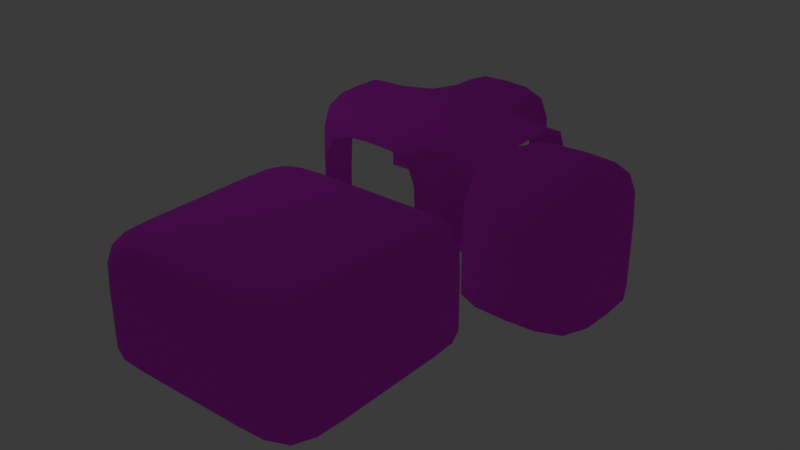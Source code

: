 # Source: ground.blend  (saved by Blender 4.2.66; exported with 4.5.12 LTS)
import bpy
from mathutils import Matrix  # noqa: F401  (used for matrix-valued properties, if any)

bpy.ops.wm.read_factory_settings(use_empty=True)
scene = bpy.context.scene
scene.name = 'Scene'

# ---- collections
col_collection = bpy.data.collections.new('Collection'); scene.collection.children.link(col_collection)

# ---- images (referenced by path relative to the original .blend; pixels are not part of the script)
import os
ASSET_DIR = os.environ.get("B2B_ASSET_DIR", "")  # directory of the original .blend (textures are referenced by path, not embedded)
HERE = os.path.dirname(os.path.abspath(__file__))  # packed textures are extracted next to this script under _unpacked/

def load_image(name, relpath, width, height, colorspace="sRGB"):
    """Load a texture the original file referenced (path relative to the .blend, or extracted next to this script)."""
    p = next((c for c in (os.path.join(HERE, relpath), os.path.join(ASSET_DIR, relpath)) if relpath and os.path.exists(c)), "")
    if p:
        img = bpy.data.images.load(p, check_existing=True)
        img.name = name
    else:  # same state as the original file: an image datablock whose file is absent (Cycles renders it pink)
        img = bpy.data.images.new(name, width, height)
        img.source = "FILE"
        img.filepath = "//" + (relpath or name)
    img.colorspace_settings.name = colorspace
    return img
img_ground_base_color = load_image('Ground Base Color', 'Ground Base Color.png', 1024, 1024, 'sRGB')

# ---- materials (node trees are filled in below, after node groups)
mat_ground = bpy.data.materials.new('Ground')

# ---- material node trees
mat_ground.use_nodes = True; mat_ground.node_tree.nodes.clear()
_N = mat_ground.node_tree.nodes; _L = mat_ground.node_tree.links
n0 = _N.new('ShaderNodeBsdfPrincipled'); n0.name = 'Principled BSDF'; n0.location = (10, 300)
n0.inputs[1].default_value = 1.0
n0.inputs[2].default_value = 1.0
n1 = _N.new('ShaderNodeOutputMaterial'); n1.name = 'Material Output'; n1.location = (300, 300)
n2 = _N.new('ShaderNodeTexImage'); n2.name = 'Image Texture'; n2.location = (-280, 275)
n2.image = img_ground_base_color
_L.new(n0.outputs[0], n1.inputs[0])
_L.new(n2.outputs[0], n0.inputs[0])
n1.is_active_output = True

# ---- world
world_world = bpy.data.worlds.new('World'); scene.world = world_world
world_world.use_nodes = True; world_world.node_tree.nodes.clear()
_N = world_world.node_tree.nodes; _L = world_world.node_tree.links
n0 = _N.new('ShaderNodeOutputWorld'); n0.name = 'World Output'; n0.location = (300, 300)
n1 = _N.new('ShaderNodeBackground'); n1.name = 'Background'; n1.location = (10, 300)
n1.inputs[0].default_value = (0.05088, 0.05088, 0.05088, 1.0)
_L.new(n1.outputs[0], n0.inputs[0])
n0.is_active_output = True
world_world.color = (0.05088, 0.05088, 0.05088)
world_world.sun_shadow_jitter_overblur = 0.0

# ---- lights
light_point = bpy.data.lights.new('Point', 'POINT')

# ---- meshes
me_ground_center = bpy.data.meshes.new('Ground_Center')
me_ground_center.from_pydata([(0.5, 0.5, 0.0), (0.5, 2.444e-07, 0.0), (0.5, -0.5, 0.0), (-2.453e-07, 0.5, 0.0), (-1.863e-09, -9.104e-16, 0.0), (2.425e-07, -0.5, 0.0), (-0.5, 0.5, 0.0), (-0.5, -2.444e-07, 0.0), (-0.5, -0.5, 0.0), (0.5, 0.25, 5.96e-08), (0.5, -0.25, 5.96e-08), (-1.215e-07, 0.25, 5.96e-08), (1.229e-07, -0.25, 5.96e-08), (-0.5, 0.25, 5.96e-08), (-0.5, -0.25, 5.96e-08), (-0.25, -0.5, 5.96e-08), (-0.25, -1.222e-07, 5.96e-08), (-0.25, 0.5, 0.0), (0.25, -0.5, 5.96e-08), (0.25, 1.222e-07, 5.96e-08), (0.25, 0.5, 0.0), (-0.25, -0.25, 5.96e-08), (-0.25, 0.25, 5.96e-08), (0.25, -0.25, 5.96e-08), (0.25, 0.25, 5.96e-08)], [], [(5, 12, 21, 15), (12, 4, 16, 21), (21, 16, 7, 14), (15, 21, 14, 8), (4, 11, 22, 16), (11, 3, 17, 22), (22, 17, 6, 13), (16, 22, 13, 7), (2, 10, 23, 18), (10, 1, 19, 23), (23, 19, 4, 12), (18, 23, 12, 5), (1, 9, 24, 19), (9, 0, 20, 24), (24, 20, 3, 11), (19, 24, 11, 4)])
me_ground_center.polygons.foreach_set('use_smooth', [True] * 16)
_uv = me_ground_center.uv_layers.new(name='UVMap')
_uv.uv.foreach_set('vector', [0.6116, 0.01959, 0.6116, 0.05344, 0.5777, 0.05344, 0.5777, 0.01959, 0.6116, 0.05344, 0.6116, 0.0873, 0.5777, 0.0873, 0.5777, 0.05344, 0.5777, 0.05344, 0.5777, 0.0873, 0.5438, 0.0873, 0.5438, 0.05344, 0.5777, 0.01959, 0.5777, 0.05344, 0.5438, 0.05344, 0.5438, 0.01959, 0.6116, 0.0873, 0.6116, 0.1212, 0.5777, 0.1212, 0.5777, 0.0873, 0.6116, 0.1212, 0.6116, 0.155, 0.5777, 0.155, 0.5777, 0.1212, 0.5777, 0.1212, 0.5777, 0.155, 0.5438, 0.155, 0.5438, 0.1212, 0.5777, 0.0873, 0.5777, 0.1212, 0.5438, 0.1212, 0.5438, 0.0873, 0.6793, 0.01959, 0.6793, 0.05344, 0.6454, 0.05344, 0.6454, 0.01959, 0.6793, 0.05344, 0.6793, 0.0873, 0.6454, 0.0873, 0.6454, 0.05344, 0.6454, 0.05344, 0.6454, 0.0873, 0.6116, 0.0873, 0.6116, 0.05344, 0.6454, 0.01959, 0.6454, 0.05344, 0.6116, 0.05344, 0.6116, 0.01959, 0.6793, 0.0873, 0.6793, 0.1212, 0.6454, 0.1212, 0.6454, 0.0873, 0.6793, 0.1212, 0.6793, 0.155, 0.6454, 0.155, 0.6454, 0.1212, 0.6454, 0.1212, 0.6454, 0.155, 0.6116, 0.155, 0.6116, 0.1212, 0.6454, 0.0873, 0.6454, 0.1212, 0.6116, 0.1212, 0.6116, 0.0873])
me_ground_center.materials.append(mat_ground)
me_ground_center.use_mirror_vertex_groups = False
me_ground_center.update()
me_ground_left = bpy.data.meshes.new('Ground_Left')
me_ground_left.from_pydata([(-0.08333, 0.5, -0.08333), (-0.08333, -4.073e-08, -0.08333), (-0.08333, -0.5, -0.08333), (-0.5, 0.5, 0.0), (-0.5, -2.444e-07, 0.0), (-0.5, -0.5, 0.0), (-2.444e-07, 0.5, -0.5), (-1.252e-07, 0.5, -1.0), (4.552e-16, -9.313e-10, -0.5), (1.192e-07, 5.826e-14, -1.0), (2.444e-07, -0.5, -0.5), (3.636e-07, -0.5, -1.0), (-0.08333, 0.25, -0.08333), (-0.08333, -0.25, -0.08333), (-0.5, 0.25, 5.96e-08), (-0.5, -0.25, 5.96e-08), (-0.2604, -0.5, -0.01042), (-0.2604, -1.273e-07, -0.01042), (-0.2604, 0.5, -0.01042), (-0.01042, 0.5, -0.2604), (-2.444e-07, 0.5, -0.75), (-0.01042, -5.557e-09, -0.2604), (4.552e-16, -9.313e-10, -0.75), (-0.01042, -0.5, -0.2604), (2.444e-07, -0.5, -0.75), (2.414e-07, -0.25, -1.0), (1.222e-07, -0.25, -0.5), (-2.981e-09, 0.25, -1.0), (-1.222e-07, 0.25, -0.5), (-0.2604, -0.25, -0.01042), (-0.2604, 0.25, -0.01042), (-0.01042, 0.25, -0.2604), (-0.01042, -0.25, -0.2604), (1.222e-07, -0.25, -0.75), (-1.222e-07, 0.25, -0.75)], [], [(2, 13, 29, 16), (13, 1, 17, 29), (29, 17, 4, 15), (16, 29, 15, 5), (1, 12, 30, 17), (12, 0, 18, 30), (30, 18, 3, 14), (17, 30, 14, 4), (6, 19, 31, 28), (19, 0, 12, 31), (31, 12, 1, 21), (28, 31, 21, 8), (8, 21, 32, 26), (21, 1, 13, 32), (32, 13, 2, 23), (26, 32, 23, 10), (9, 22, 33, 25), (22, 8, 26, 33), (33, 26, 10, 24), (25, 33, 24, 11), (7, 20, 34, 27), (20, 6, 28, 34), (34, 28, 8, 22), (27, 34, 22, 9)])
me_ground_left.polygons.foreach_set('use_smooth', [True] * 24)
_uv = me_ground_left.uv_layers.new(name='UVMap')
_uv.uv.foreach_set('vector', [0.3688, 0.8564, 0.3688, 0.8225, 0.3943, 0.8225, 0.3943, 0.8564, 0.3688, 0.8225, 0.3688, 0.7887, 0.3943, 0.7887, 0.3943, 0.8225, 0.3943, 0.8225, 0.3943, 0.7887, 0.4263, 0.7887, 0.4263, 0.8225, 0.3943, 0.8564, 0.3943, 0.8225, 0.4263, 0.8225, 0.4263, 0.8564, 0.3688, 0.7887, 0.3688, 0.7548, 0.3943, 0.7548, 0.3943, 0.7887, 0.3688, 0.7548, 0.3688, 0.721, 0.3943, 0.721, 0.3943, 0.7548, 0.3943, 0.7548, 0.3943, 0.721, 0.4263, 0.721, 0.4263, 0.7548, 0.3943, 0.7887, 0.3943, 0.7548, 0.4263, 0.7548, 0.4263, 0.7887, 0.252, 0.5325, 0.2196, 0.5325, 0.2196, 0.4986, 0.252, 0.4986, 0.2196, 0.5325, 0.1947, 0.5325, 0.1947, 0.4986, 0.2196, 0.4986, 0.2196, 0.4986, 0.1947, 0.4986, 0.1947, 0.4648, 0.2196, 0.4648, 0.252, 0.4986, 0.2196, 0.4986, 0.2196, 0.4648, 0.252, 0.4648, 0.252, 0.4648, 0.2196, 0.4648, 0.2196, 0.4309, 0.252, 0.4309, 0.2196, 0.4648, 0.1947, 0.4648, 0.1947, 0.4309, 0.2196, 0.4309, 0.2196, 0.4309, 0.1947, 0.4309, 0.1947, 0.3971, 0.2196, 0.3971, 0.252, 0.4309, 0.2196, 0.4309, 0.2196, 0.3971, 0.252, 0.3971, 0.3193, 0.4648, 0.2856, 0.4648, 0.2856, 0.4309, 0.3193, 0.4309, 0.2856, 0.4648, 0.252, 0.4648, 0.252, 0.4309, 0.2856, 0.4309, 0.2856, 0.4309, 0.252, 0.4309, 0.252, 0.3971, 0.2856, 0.3971, 0.3193, 0.4309, 0.2856, 0.4309, 0.2856, 0.3971, 0.3193, 0.3971, 0.3193, 0.5325, 0.2856, 0.5325, 0.2856, 0.4986, 0.3193, 0.4986, 0.2856, 0.5325, 0.252, 0.5325, 0.252, 0.4986, 0.2856, 0.4986, 0.2856, 0.4986, 0.252, 0.4986, 0.252, 0.4648, 0.2856, 0.4648, 0.3193, 0.4986, 0.2856, 0.4986, 0.2856, 0.4648, 0.3193, 0.4648])
me_ground_left.materials.append(mat_ground)
me_ground_left.use_mirror_vertex_groups = False
me_ground_left.update()
me_ground_br = bpy.data.meshes.new('Ground_BR')
me_ground_br.from_pydata([(-0.125, 0.125, 0.375), (-0.5, 0.08333, 0.4167), (-0.08333, 0.5, 0.4167), (-0.5, 0.5, 0.5), (-0.08333, 0.08333, 0.0), (-0.08333, 0.08333, -0.5), (-0.5, -2.444e-07, 0.0), (-0.5, -3.636e-07, -0.5), (-2.444e-07, 0.5, 0.0), (-1.252e-07, 0.5, -0.5), (-0.09047, 0.2658, 0.4095), (-0.2658, 0.09047, 0.4095), (-0.5, 0.2604, 0.4896), (-0.2604, 0.5, 0.4896), (-0.09047, 0.09047, 0.2342), (-0.08333, 0.08333, -0.25), (-0.5, 0.01042, 0.2396), (-0.5, -2.444e-07, -0.25), (-0.01042, 0.5, 0.2396), (-2.444e-07, 0.5, -0.25), (-0.2604, 0.01042, -0.5), (-0.2604, 0.01042, 0.0), (-0.01042, 0.2604, -0.5), (-0.01042, 0.2604, 0.0), (-0.02045, 0.2618, 0.2382), (-0.2618, 0.02045, 0.2382), (-0.2618, 0.2618, 0.4796), (-0.2604, 0.01042, -0.25), (-0.01042, 0.2604, -0.25)], [], [(8, 18, 24, 23), (18, 2, 10, 24), (24, 10, 0, 14), (23, 24, 14, 4), (4, 14, 25, 21), (14, 0, 11, 25), (25, 11, 1, 16), (21, 25, 16, 6), (0, 10, 26, 11), (10, 2, 13, 26), (26, 13, 3, 12), (11, 26, 12, 1), (5, 15, 27, 20), (15, 4, 21, 27), (27, 21, 6, 17), (20, 27, 17, 7), (9, 19, 28, 22), (19, 8, 23, 28), (28, 23, 4, 15), (22, 28, 15, 5)])
me_ground_br.polygons.foreach_set('use_smooth', [True] * 20)
_uv = me_ground_br.uv_layers.new(name='UVMap')
_uv.uv.foreach_set('vector', [0.9121, 0.5903, 0.9124, 0.5579, 0.9443, 0.5587, 0.9442, 0.5909, 0.9124, 0.5579, 0.9145, 0.5331, 0.9457, 0.5346, 0.9443, 0.5587, 0.9443, 0.5587, 0.9457, 0.5346, 0.9654, 0.5392, 0.9689, 0.5588, 0.9442, 0.5909, 0.9443, 0.5587, 0.9689, 0.5588, 0.9697, 0.5904, 0.01959, 0.797, 0.02033, 0.7653, 0.04501, 0.7652, 0.04512, 0.7975, 0.02033, 0.7653, 0.0239, 0.7458, 0.04353, 0.7412, 0.04501, 0.7652, 0.04501, 0.7652, 0.04353, 0.7412, 0.07472, 0.7396, 0.07682, 0.7645, 0.04512, 0.7975, 0.04501, 0.7652, 0.07682, 0.7645, 0.07712, 0.7969, 0.5486, 0.9371, 0.5449, 0.9173, 0.5695, 0.9167, 0.5683, 0.9414, 0.5449, 0.9173, 0.5438, 0.8861, 0.5693, 0.8849, 0.5695, 0.9167, 0.5695, 0.9167, 0.5693, 0.8849, 0.6014, 0.8857, 0.6014, 0.9177, 0.5683, 0.9414, 0.5695, 0.9167, 0.6014, 0.9177, 0.5995, 0.9432, 0.01959, 0.8644, 0.01959, 0.8307, 0.04512, 0.8311, 0.04512, 0.8648, 0.01959, 0.8307, 0.01959, 0.797, 0.04512, 0.7975, 0.04512, 0.8311, 0.04512, 0.8311, 0.04512, 0.7975, 0.07712, 0.7969, 0.07712, 0.8306, 0.04512, 0.8648, 0.04512, 0.8311, 0.07712, 0.8306, 0.07712, 0.8643, 0.9121, 0.6577, 0.9121, 0.624, 0.9442, 0.6246, 0.9442, 0.6582, 0.9121, 0.624, 0.9121, 0.5903, 0.9442, 0.5909, 0.9442, 0.6246, 0.9442, 0.6246, 0.9442, 0.5909, 0.9697, 0.5904, 0.9697, 0.6241, 0.9442, 0.6582, 0.9442, 0.6246, 0.9697, 0.6241, 0.9697, 0.6578])
me_ground_br.materials.append(mat_ground)
me_ground_br.use_mirror_vertex_groups = False
me_ground_br.update()
me_ground_tr = bpy.data.meshes.new('Ground_TR')
me_ground_tr.from_pydata([(-0.125, -0.125, 0.375), (-0.08333, -0.5, 0.4167), (-0.5, -0.08333, 0.4167), (-0.5, -0.5, 0.5), (-0.08333, -0.08333, 0.0), (-0.08333, -0.08333, -0.5), (2.662e-07, -0.5, 0.0), (3.854e-07, -0.5, -0.5), (-0.5, -2.662e-07, 0.0), (-0.5, -1.47e-07, -0.5), (-0.2658, -0.09047, 0.4095), (-0.09047, -0.2658, 0.4095), (-0.2604, -0.5, 0.4896), (-0.5, -0.2604, 0.4896), (-0.09047, -0.09047, 0.2342), (-0.08333, -0.08333, -0.25), (-0.01042, -0.5, 0.2396), (2.662e-07, -0.5, -0.25), (-0.5, -0.01042, 0.2396), (-0.5, -2.662e-07, -0.25), (-0.01042, -0.2604, -0.5), (-0.01042, -0.2604, 0.0), (-0.2604, -0.01042, -0.5), (-0.2604, -0.01042, 0.0), (-0.2618, -0.02045, 0.2382), (-0.02045, -0.2618, 0.2382), (-0.2618, -0.2618, 0.4796), (-0.01042, -0.2604, -0.25), (-0.2604, -0.01042, -0.25)], [], [(8, 18, 24, 23), (18, 2, 10, 24), (24, 10, 0, 14), (23, 24, 14, 4), (4, 14, 25, 21), (14, 0, 11, 25), (25, 11, 1, 16), (21, 25, 16, 6), (0, 10, 26, 11), (10, 2, 13, 26), (26, 13, 3, 12), (11, 26, 12, 1), (5, 15, 27, 20), (15, 4, 21, 27), (27, 21, 6, 17), (20, 27, 17, 7), (9, 19, 28, 22), (19, 8, 23, 28), (28, 23, 4, 15), (22, 28, 15, 5)])
me_ground_tr.polygons.foreach_set('use_smooth', [True] * 20)
_uv = me_ground_tr.uv_layers.new(name='UVMap')
_uv.uv.foreach_set('vector', [0.8262, 0.2514, 0.8265, 0.219, 0.8583, 0.2198, 0.8582, 0.252, 0.8265, 0.219, 0.8286, 0.1942, 0.8598, 0.1957, 0.8583, 0.2198, 0.8583, 0.2198, 0.8598, 0.1957, 0.8794, 0.2003, 0.883, 0.2199, 0.8582, 0.252, 0.8583, 0.2198, 0.883, 0.2199, 0.8837, 0.2515, 0.1947, 0.796, 0.1954, 0.7643, 0.2201, 0.7642, 0.2202, 0.7965, 0.1954, 0.7643, 0.199, 0.7448, 0.2186, 0.7402, 0.2201, 0.7642, 0.2201, 0.7642, 0.2186, 0.7402, 0.2498, 0.7386, 0.2519, 0.7635, 0.2202, 0.7965, 0.2201, 0.7642, 0.2519, 0.7635, 0.2522, 0.7959, 0.7124, 0.9295, 0.7087, 0.9097, 0.7333, 0.9091, 0.7321, 0.9338, 0.7087, 0.9097, 0.7076, 0.8785, 0.7332, 0.8773, 0.7333, 0.9091, 0.7333, 0.9091, 0.7332, 0.8773, 0.7652, 0.8781, 0.7652, 0.9101, 0.7321, 0.9338, 0.7333, 0.9091, 0.7652, 0.9101, 0.7633, 0.9356, 0.1947, 0.8633, 0.1947, 0.8297, 0.2202, 0.8301, 0.2202, 0.8638, 0.1947, 0.8297, 0.1947, 0.796, 0.2202, 0.7965, 0.2202, 0.8301, 0.2202, 0.8301, 0.2202, 0.7965, 0.2522, 0.7959, 0.2522, 0.8296, 0.2202, 0.8638, 0.2202, 0.8301, 0.2522, 0.8296, 0.2522, 0.8632, 0.8262, 0.3188, 0.8262, 0.2851, 0.8582, 0.2857, 0.8582, 0.3194, 0.8262, 0.2851, 0.8262, 0.2514, 0.8582, 0.252, 0.8582, 0.2857, 0.8582, 0.2857, 0.8582, 0.252, 0.8837, 0.2515, 0.8837, 0.2852, 0.8582, 0.3194, 0.8582, 0.2857, 0.8837, 0.2852, 0.8837, 0.3189])
me_ground_tr.materials.append(mat_ground)
me_ground_tr.use_mirror_vertex_groups = False
me_ground_tr.update()
me_ground_right = bpy.data.meshes.new('Ground_Right')
me_ground_right.from_pydata([(0.08333, -0.5, -0.08333), (0.08333, 6.788e-08, -0.08333), (0.08333, 0.5, -0.08333), (0.5, -0.5, 0.0), (0.5, 4.073e-07, 0.0), (0.5, 0.5, 0.0), (4.073e-07, -0.5, -0.5), (2.881e-07, -0.5, -1.0), (-7.587e-16, 9.313e-10, -0.5), (-1.192e-07, -9.711e-14, -1.0), (-4.073e-07, 0.5, -0.5), (-5.265e-07, 0.5, -1.0), (0.08333, -0.25, -0.08333), (0.08333, 0.25, -0.08333), (0.5, -0.25, 5.96e-08), (0.5, 0.25, 5.96e-08), (0.2604, 0.5, -0.01042), (0.2604, 2.121e-07, -0.01042), (0.2604, -0.5, -0.01042), (0.01042, -0.5, -0.2604), (4.073e-07, -0.5, -0.75), (0.01042, 8.951e-09, -0.2604), (-7.587e-16, 9.313e-10, -0.75), (0.01042, 0.5, -0.2604), (-4.073e-07, 0.5, -0.75), (-3.229e-07, 0.25, -1.0), (-2.037e-07, 0.25, -0.5), (8.444e-08, -0.25, -1.0), (2.037e-07, -0.25, -0.5), (0.2604, 0.25, -0.01042), (0.2604, -0.25, -0.01042), (0.01042, -0.25, -0.2604), (0.01042, 0.25, -0.2604), (-2.037e-07, 0.25, -0.75), (2.037e-07, -0.25, -0.75)], [], [(2, 13, 29, 16), (13, 1, 17, 29), (29, 17, 4, 15), (16, 29, 15, 5), (1, 12, 30, 17), (12, 0, 18, 30), (30, 18, 3, 14), (17, 30, 14, 4), (6, 19, 31, 28), (19, 0, 12, 31), (31, 12, 1, 21), (28, 31, 21, 8), (8, 21, 32, 26), (21, 1, 13, 32), (32, 13, 2, 23), (26, 32, 23, 10), (9, 22, 33, 25), (22, 8, 26, 33), (33, 26, 10, 24), (25, 33, 24, 11), (7, 20, 34, 27), (20, 6, 28, 34), (34, 28, 8, 22), (27, 34, 22, 9)])
me_ground_right.polygons.foreach_set('use_smooth', [True] * 24)
_uv = me_ground_right.uv_layers.new(name='UVMap')
_uv.uv.foreach_set('vector', [0.8154, 0.5041, 0.8154, 0.4703, 0.841, 0.4703, 0.841, 0.5041, 0.8154, 0.4703, 0.8154, 0.4364, 0.841, 0.4364, 0.841, 0.4703, 0.841, 0.4703, 0.841, 0.4364, 0.873, 0.4364, 0.873, 0.4703, 0.841, 0.5041, 0.841, 0.4703, 0.873, 0.4703, 0.873, 0.5041, 0.8154, 0.4364, 0.8154, 0.4026, 0.841, 0.4026, 0.841, 0.4364, 0.8154, 0.4026, 0.8154, 0.3687, 0.841, 0.3687, 0.841, 0.4026, 0.841, 0.4026, 0.841, 0.3687, 0.873, 0.3687, 0.873, 0.4026, 0.841, 0.4364, 0.841, 0.4026, 0.873, 0.4026, 0.873, 0.4364, 0.6012, 0.5041, 0.5687, 0.5041, 0.5687, 0.4703, 0.6012, 0.4703, 0.5687, 0.5041, 0.5438, 0.5041, 0.5438, 0.4703, 0.5687, 0.4703, 0.5687, 0.4703, 0.5438, 0.4703, 0.5438, 0.4364, 0.5687, 0.4364, 0.6012, 0.4703, 0.5687, 0.4703, 0.5687, 0.4364, 0.6012, 0.4364, 0.6012, 0.4364, 0.5687, 0.4364, 0.5687, 0.4026, 0.6012, 0.4026, 0.5687, 0.4364, 0.5438, 0.4364, 0.5438, 0.4026, 0.5687, 0.4026, 0.5687, 0.4026, 0.5438, 0.4026, 0.5438, 0.3687, 0.5687, 0.3687, 0.6012, 0.4026, 0.5687, 0.4026, 0.5687, 0.3687, 0.6012, 0.3687, 0.6685, 0.4364, 0.6348, 0.4364, 0.6348, 0.4026, 0.6685, 0.4026, 0.6348, 0.4364, 0.6012, 0.4364, 0.6012, 0.4026, 0.6348, 0.4026, 0.6348, 0.4026, 0.6012, 0.4026, 0.6012, 0.3687, 0.6348, 0.3687, 0.6685, 0.4026, 0.6348, 0.4026, 0.6348, 0.3687, 0.6685, 0.3687, 0.6685, 0.5041, 0.6348, 0.5041, 0.6348, 0.4703, 0.6685, 0.4703, 0.6348, 0.5041, 0.6012, 0.5041, 0.6012, 0.4703, 0.6348, 0.4703, 0.6348, 0.4703, 0.6012, 0.4703, 0.6012, 0.4364, 0.6348, 0.4364, 0.6685, 0.4703, 0.6348, 0.4703, 0.6348, 0.4364, 0.6685, 0.4364])
me_ground_right.materials.append(mat_ground)
me_ground_right.use_mirror_vertex_groups = False
me_ground_right.update()
me_ground_bottom = bpy.data.meshes.new('Ground_Bottom')
me_ground_bottom.from_pydata([(0.5, 0.08333, -0.08333), (-8.146e-08, 0.08333, -0.08333), (-0.5, 0.08333, -0.08333), (0.5, 0.5, 0.0), (-4.888e-07, 0.5, 0.0), (-0.5, 0.5, 0.0), (0.5, 4.888e-07, -0.5), (0.5, 3.696e-07, -1.0), (-9.313e-10, -9.104e-16, -0.5), (1.165e-13, -1.192e-07, -1.0), (-0.5, -4.888e-07, -0.5), (-0.5, -6.08e-07, -1.0), (0.25, 0.08333, -0.08333), (-0.25, 0.08333, -0.08333), (0.25, 0.5, 5.96e-08), (-0.25, 0.5, 5.96e-08), (-0.5, 0.2604, -0.01042), (-2.546e-07, 0.2604, -0.01042), (0.5, 0.2604, -0.01042), (0.5, 0.01042, -0.2604), (0.5, 4.888e-07, -0.75), (-1.065e-08, 0.01042, -0.2604), (-9.313e-10, -9.104e-16, -0.75), (-0.5, 0.01042, -0.2604), (-0.5, -4.888e-07, -0.75), (-0.25, -3.636e-07, -1.0), (-0.25, -2.444e-07, -0.5), (0.25, 1.252e-07, -1.0), (0.25, 2.444e-07, -0.5), (-0.25, 0.2604, -0.01042), (0.25, 0.2604, -0.01042), (0.25, 0.01042, -0.2604), (-0.25, 0.01042, -0.2604), (-0.25, -2.444e-07, -0.75), (0.25, 2.444e-07, -0.75)], [], [(2, 13, 29, 16), (13, 1, 17, 29), (29, 17, 4, 15), (16, 29, 15, 5), (1, 12, 30, 17), (12, 0, 18, 30), (30, 18, 3, 14), (17, 30, 14, 4), (6, 19, 31, 28), (19, 0, 12, 31), (31, 12, 1, 21), (28, 31, 21, 8), (8, 21, 32, 26), (21, 1, 13, 32), (32, 13, 2, 23), (26, 32, 23, 10), (9, 22, 33, 25), (22, 8, 26, 33), (33, 26, 10, 24), (25, 33, 24, 11), (7, 20, 34, 27), (20, 6, 28, 34), (34, 28, 8, 22), (27, 34, 22, 9)])
me_ground_bottom.polygons.foreach_set('use_smooth', [True] * 24)
_uv = me_ground_bottom.uv_layers.new(name='UVMap')
_uv.uv.foreach_set('vector', [0.8154, 0.6787, 0.8154, 0.6449, 0.841, 0.6449, 0.841, 0.6787, 0.8154, 0.6449, 0.8154, 0.611, 0.841, 0.611, 0.841, 0.6449, 0.841, 0.6449, 0.841, 0.611, 0.873, 0.611, 0.873, 0.6449, 0.841, 0.6787, 0.841, 0.6449, 0.873, 0.6449, 0.873, 0.6787, 0.8154, 0.611, 0.8154, 0.5772, 0.841, 0.5772, 0.841, 0.611, 0.8154, 0.5772, 0.8154, 0.5433, 0.841, 0.5433, 0.841, 0.5772, 0.841, 0.5772, 0.841, 0.5433, 0.873, 0.5433, 0.873, 0.5772, 0.841, 0.611, 0.841, 0.5772, 0.873, 0.5772, 0.873, 0.611, 0.6012, 0.6787, 0.5687, 0.6787, 0.5687, 0.6449, 0.6012, 0.6449, 0.5687, 0.6787, 0.5438, 0.6787, 0.5438, 0.6449, 0.5687, 0.6449, 0.5687, 0.6449, 0.5438, 0.6449, 0.5438, 0.611, 0.5687, 0.611, 0.6012, 0.6449, 0.5687, 0.6449, 0.5687, 0.611, 0.6012, 0.611, 0.6012, 0.611, 0.5687, 0.611, 0.5687, 0.5772, 0.6012, 0.5772, 0.5687, 0.611, 0.5438, 0.611, 0.5438, 0.5772, 0.5687, 0.5772, 0.5687, 0.5772, 0.5438, 0.5772, 0.5438, 0.5433, 0.5687, 0.5433, 0.6012, 0.5772, 0.5687, 0.5772, 0.5687, 0.5433, 0.6012, 0.5433, 0.6685, 0.611, 0.6348, 0.611, 0.6348, 0.5772, 0.6685, 0.5772, 0.6348, 0.611, 0.6012, 0.611, 0.6012, 0.5772, 0.6348, 0.5772, 0.6348, 0.5772, 0.6012, 0.5772, 0.6012, 0.5433, 0.6348, 0.5433, 0.6685, 0.5772, 0.6348, 0.5772, 0.6348, 0.5433, 0.6685, 0.5433, 0.6685, 0.6787, 0.6348, 0.6787, 0.6348, 0.6449, 0.6685, 0.6449, 0.6348, 0.6787, 0.6012, 0.6787, 0.6012, 0.6449, 0.6348, 0.6449, 0.6348, 0.6449, 0.6012, 0.6449, 0.6012, 0.611, 0.6348, 0.611, 0.6685, 0.6449, 0.6348, 0.6449, 0.6348, 0.611, 0.6685, 0.611])
me_ground_bottom.materials.append(mat_ground)
me_ground_bottom.use_mirror_vertex_groups = False
me_ground_bottom.update()
me_ground_tl = bpy.data.meshes.new('Ground_TL')
me_ground_tl.from_pydata([(0.125, -0.125, 0.375), (0.5, -0.08333, 0.4167), (0.08333, -0.5, 0.4167), (0.5, -0.5, 0.5), (0.08333, -0.08333, 0.0), (0.08333, -0.08333, -0.5), (0.5, 4.073e-07, 0.0), (0.5, 5.265e-07, -0.5), (4.073e-07, -0.5, 0.0), (2.881e-07, -0.5, -0.5), (0.09047, -0.2658, 0.4095), (0.2658, -0.09047, 0.4095), (0.5, -0.2604, 0.4896), (0.2604, -0.5, 0.4896), (0.09047, -0.09047, 0.2342), (0.08333, -0.08333, -0.25), (0.5, -0.01042, 0.2396), (0.5, 4.073e-07, -0.25), (0.01042, -0.5, 0.2396), (4.073e-07, -0.5, -0.25), (0.2604, -0.01042, -0.5), (0.2604, -0.01042, 0.0), (0.01042, -0.2604, -0.5), (0.01042, -0.2604, 0.0), (0.02045, -0.2618, 0.2382), (0.2618, -0.02045, 0.2382), (0.2618, -0.2618, 0.4796), (0.2604, -0.01042, -0.25), (0.01042, -0.2604, -0.25)], [], [(8, 18, 24, 23), (18, 2, 10, 24), (24, 10, 0, 14), (23, 24, 14, 4), (4, 14, 25, 21), (14, 0, 11, 25), (25, 11, 1, 16), (21, 25, 16, 6), (0, 10, 26, 11), (10, 2, 13, 26), (26, 13, 3, 12), (11, 26, 12, 1), (5, 15, 27, 20), (15, 4, 21, 27), (27, 21, 6, 17), (20, 27, 17, 7), (9, 19, 28, 22), (19, 8, 23, 28), (28, 23, 4, 15), (22, 28, 15, 5)])
me_ground_tl.polygons.foreach_set('use_smooth', [True] * 20)
_uv = me_ground_tl.uv_layers.new(name='UVMap')
_uv.uv.foreach_set('vector', [0.9121, 0.7547, 0.9124, 0.7223, 0.9443, 0.723, 0.9442, 0.7552, 0.9124, 0.7223, 0.9145, 0.6974, 0.9457, 0.699, 0.9443, 0.723, 0.9443, 0.723, 0.9457, 0.699, 0.9654, 0.7036, 0.9689, 0.7231, 0.9442, 0.7552, 0.9443, 0.723, 0.9689, 0.7231, 0.9697, 0.7548, 0.8262, 0.07694, 0.827, 0.04528, 0.8517, 0.04518, 0.8518, 0.07741, 0.827, 0.04528, 0.8305, 0.02574, 0.8502, 0.02114, 0.8517, 0.04518, 0.8517, 0.04518, 0.8502, 0.02114, 0.8814, 0.01959, 0.8835, 0.04443, 0.8518, 0.07741, 0.8517, 0.04518, 0.8835, 0.04443, 0.8838, 0.07685, 0.8202, 0.9447, 0.8165, 0.9249, 0.8411, 0.9244, 0.8399, 0.949, 0.8165, 0.9249, 0.8154, 0.8937, 0.841, 0.8925, 0.8411, 0.9244, 0.8411, 0.9244, 0.841, 0.8925, 0.873, 0.8933, 0.873, 0.9254, 0.8399, 0.949, 0.8411, 0.9244, 0.873, 0.9254, 0.8711, 0.9508, 0.8262, 0.1443, 0.8262, 0.1106, 0.8518, 0.1111, 0.8518, 0.1448, 0.8262, 0.1106, 0.8262, 0.07694, 0.8518, 0.07741, 0.8518, 0.1111, 0.8518, 0.1111, 0.8518, 0.07741, 0.8838, 0.07685, 0.8838, 0.1105, 0.8518, 0.1448, 0.8518, 0.1111, 0.8838, 0.1105, 0.8838, 0.1442, 0.9121, 0.822, 0.9121, 0.7884, 0.9442, 0.7889, 0.9442, 0.8226, 0.9121, 0.7884, 0.9121, 0.7547, 0.9442, 0.7552, 0.9442, 0.7889, 0.9442, 0.7889, 0.9442, 0.7552, 0.9697, 0.7548, 0.9697, 0.7885, 0.9442, 0.8226, 0.9442, 0.7889, 0.9697, 0.7885, 0.9697, 0.8221])
me_ground_tl.materials.append(mat_ground)
me_ground_tl.use_mirror_vertex_groups = False
me_ground_tl.update()
me_ground_bl = bpy.data.meshes.new('Ground_BL')
me_ground_bl.from_pydata([(0.125, 0.125, 0.375), (0.08333, 0.5, 0.4167), (0.5, 0.08333, 0.4167), (0.5, 0.5, 0.5), (0.08333, 0.08333, 0.0), (0.08333, 0.08333, -0.5), (-4.888e-07, 0.5, 0.0), (-6.08e-07, 0.5, -0.5), (0.5, 4.888e-07, 0.0), (0.5, 3.696e-07, -0.5), (0.2658, 0.09047, 0.4095), (0.09047, 0.2658, 0.4095), (0.2604, 0.5, 0.4896), (0.5, 0.2604, 0.4896), (0.09047, 0.09047, 0.2342), (0.08333, 0.08333, -0.25), (0.01042, 0.5, 0.2396), (-4.888e-07, 0.5, -0.25), (0.5, 0.01042, 0.2396), (0.5, 4.888e-07, -0.25), (0.01042, 0.2604, -0.5), (0.01042, 0.2604, 0.0), (0.2604, 0.01042, -0.5), (0.2604, 0.01042, 0.0), (0.2618, 0.02045, 0.2382), (0.02045, 0.2618, 0.2382), (0.2618, 0.2618, 0.4796), (0.01042, 0.2604, -0.25), (0.2604, 0.01042, -0.25)], [], [(8, 18, 24, 23), (18, 2, 10, 24), (24, 10, 0, 14), (23, 24, 14, 4), (4, 14, 25, 21), (14, 0, 11, 25), (25, 11, 1, 16), (21, 25, 16, 6), (0, 10, 26, 11), (10, 2, 13, 26), (26, 13, 3, 12), (11, 26, 12, 1), (5, 15, 27, 20), (15, 4, 21, 27), (27, 21, 6, 17), (20, 27, 17, 7), (9, 19, 28, 22), (19, 8, 23, 28), (28, 23, 4, 15), (22, 28, 15, 5)])
me_ground_bl.polygons.foreach_set('use_smooth', [True] * 20)
_uv = me_ground_bl.uv_layers.new(name='UVMap')
_uv.uv.foreach_set('vector', [0.9229, 0.2514, 0.9232, 0.219, 0.955, 0.2198, 0.9549, 0.252, 0.9232, 0.219, 0.9253, 0.1942, 0.9565, 0.1957, 0.955, 0.2198, 0.955, 0.2198, 0.9565, 0.1957, 0.9761, 0.2003, 0.9797, 0.2199, 0.9549, 0.252, 0.955, 0.2198, 0.9797, 0.2199, 0.9804, 0.2515, 0.9121, 0.4261, 0.9129, 0.3944, 0.9376, 0.3943, 0.9377, 0.4265, 0.9129, 0.3944, 0.9165, 0.3749, 0.9361, 0.3703, 0.9376, 0.3943, 0.9376, 0.3943, 0.9361, 0.3703, 0.9673, 0.3687, 0.9694, 0.3936, 0.9377, 0.4265, 0.9376, 0.3943, 0.9694, 0.3936, 0.9697, 0.426, 0.3736, 0.9478, 0.3698, 0.928, 0.3945, 0.9274, 0.3932, 0.9521, 0.3698, 0.928, 0.3688, 0.8968, 0.3943, 0.8956, 0.3945, 0.9274, 0.3945, 0.9274, 0.3943, 0.8956, 0.4263, 0.8964, 0.4263, 0.9284, 0.3932, 0.9521, 0.3945, 0.9274, 0.4263, 0.9284, 0.4245, 0.9539, 0.9121, 0.4934, 0.9121, 0.4597, 0.9377, 0.4602, 0.9377, 0.4939, 0.9121, 0.4597, 0.9121, 0.4261, 0.9377, 0.4265, 0.9377, 0.4602, 0.9377, 0.4602, 0.9377, 0.4265, 0.9697, 0.426, 0.9697, 0.4596, 0.9377, 0.4939, 0.9377, 0.4602, 0.9697, 0.4596, 0.9697, 0.4933, 0.9229, 0.3188, 0.9229, 0.2851, 0.9549, 0.2857, 0.9549, 0.3194, 0.9229, 0.2851, 0.9229, 0.2514, 0.9549, 0.252, 0.9549, 0.2857, 0.9549, 0.2857, 0.9549, 0.252, 0.9804, 0.2515, 0.9804, 0.2852, 0.9549, 0.3194, 0.9549, 0.2857, 0.9804, 0.2852, 0.9804, 0.3189])
me_ground_bl.materials.append(mat_ground)
me_ground_bl.use_mirror_vertex_groups = False
me_ground_bl.update()
me_ground_itr = bpy.data.meshes.new('Ground_ITR')
me_ground_itr.from_pydata([(0.5, 0.5, 0.0), (-0.5, 0.5, 0.0), (-1.848e-07, 0.5, 0.0), (0.5, 1.848e-07, 0.0), (0.5, -0.5, 0.0), (5.96e-08, -5.96e-08, -0.06), (0.08333, -0.5, -0.08333), (-0.5, 0.08333, -0.08333), (2.444e-07, -0.5, -0.5), (-0.5, -3.636e-07, -0.5), (-0.08333, -0.08333, -0.5), (-0.5, -3.04e-07, -1.0), (3.04e-07, -0.5, -1.0), (-0.08333, -0.08333, -1.0), (0.25, 0.5, 0.0), (-0.25, 0.5, 0.0), (0.5, 0.25, 0.0), (0.5, -0.25, 0.0), (-6.343e-08, 0.2517, -0.006181), (0.07465, -0.2517, -0.08083), (-0.5, 0.2604, -0.01042), (-0.07465, -0.07465, -0.2579), (-0.5, -3.636e-07, -0.75), (-0.2517, 0.07465, -0.08083), (0.2604, -0.5, -0.01042), (0.2517, 3.83e-09, -0.006181), (-0.01042, -0.2604, -0.5), (-0.2604, -0.01042, -0.5), (2.444e-07, -0.5, -0.75), (0.01042, -0.5, -0.2604), (-0.2604, -0.01042, -1.0), (-0.5, 0.01042, -0.2604), (-0.08333, -0.08333, -0.75), (-0.01042, -0.2604, -1.0), (0.25, 0.25, -0.001111), (-0.25, 0.2587, -0.009792), (-0.01042, -0.2604, -0.75), (-0.2604, -0.01042, -0.75), (0.2587, -0.25, -0.009792), (1.264e-07, -0.2587, -0.2598), (-0.2587, -1.86e-07, -0.2598)], [], [(3, 16, 34, 25), (16, 0, 14, 34), (34, 14, 2, 18), (25, 34, 18, 5), (5, 18, 35, 23), (18, 2, 15, 35), (35, 15, 1, 20), (23, 35, 20, 7), (8, 26, 36, 28), (26, 10, 32, 36), (36, 32, 13, 33), (28, 36, 33, 12), (10, 27, 37, 32), (27, 9, 22, 37), (37, 22, 11, 30), (32, 37, 30, 13), (4, 17, 38, 24), (17, 3, 25, 38), (38, 25, 5, 19), (24, 38, 19, 6), (6, 19, 39, 29), (19, 5, 21, 39), (39, 21, 10, 26), (29, 39, 26, 8), (5, 23, 40, 21), (23, 7, 31, 40), (40, 31, 9, 27), (21, 40, 27, 10)])
me_ground_itr.polygons.foreach_set('use_smooth', [True] * 28)
_k = {(2, 14): 1.0, (0, 14): 1.0, (1, 15): 1.0, (2, 15): 1.0, (0, 16): 1.0, (3, 16): 1.0, (3, 17): 1.0, (4, 17): 1.0}
me_ground_itr.attributes.new('crease_edge', 'FLOAT', 'EDGE').data.foreach_set('value', [_k.get((min(e.vertices), max(e.vertices)), 0.0) for e in me_ground_itr.edges])
_uv = me_ground_itr.uv_layers.new(name='UVMap')
_uv.uv.foreach_set('vector', [0.4372, 0.02005, 0.4709, 0.02028, 0.4709, 0.05403, 0.4371, 0.05362, 0.4709, 0.02028, 0.5047, 0.02051, 0.5047, 0.05425, 0.4709, 0.05403, 0.4709, 0.05403, 0.5047, 0.05425, 0.5047, 0.08799, 0.4711, 0.08783, 0.4371, 0.05362, 0.4709, 0.05403, 0.4711, 0.08783, 0.4365, 0.0882, 0.4365, 0.0882, 0.4711, 0.08783, 0.472, 0.1216, 0.4464, 0.1225, 0.4711, 0.08783, 0.5047, 0.08799, 0.5047, 0.1217, 0.472, 0.1216, 0.472, 0.1216, 0.5047, 0.1217, 0.5047, 0.1555, 0.4722, 0.1554, 0.4464, 0.1225, 0.472, 0.1216, 0.4722, 0.1554, 0.4475, 0.156, 0.7197, 0.2537, 0.7517, 0.2537, 0.751, 0.2873, 0.719, 0.2874, 0.7517, 0.2537, 0.7772, 0.2547, 0.7765, 0.2884, 0.751, 0.2873, 0.751, 0.2873, 0.7765, 0.2884, 0.7759, 0.322, 0.7504, 0.321, 0.719, 0.2874, 0.751, 0.2873, 0.7504, 0.321, 0.7184, 0.321, 0.2045, 0.6322, 0.23, 0.6312, 0.2306, 0.6648, 0.2051, 0.6658, 0.23, 0.6312, 0.262, 0.6312, 0.2626, 0.6648, 0.2306, 0.6648, 0.2306, 0.6648, 0.2626, 0.6648, 0.2633, 0.6985, 0.2313, 0.6985, 0.2051, 0.6658, 0.2306, 0.6648, 0.2313, 0.6985, 0.2057, 0.6995, 0.3697, 0.01959, 0.4034, 0.01982, 0.4033, 0.05249, 0.3696, 0.05204, 0.4034, 0.01982, 0.4372, 0.02005, 0.4371, 0.05362, 0.4033, 0.05249, 0.4033, 0.05249, 0.4371, 0.05362, 0.4365, 0.0882, 0.4023, 0.07812, 0.3696, 0.05204, 0.4033, 0.05249, 0.4023, 0.07812, 0.3688, 0.07675, 0.7184, 0.1964, 0.7515, 0.196, 0.7522, 0.2212, 0.72, 0.2213, 0.7515, 0.196, 0.787, 0.1942, 0.7787, 0.222, 0.7522, 0.2212, 0.7522, 0.2212, 0.7787, 0.222, 0.7772, 0.2547, 0.7517, 0.2537, 0.72, 0.2213, 0.7522, 0.2212, 0.7517, 0.2537, 0.7197, 0.2537, 0.1947, 0.5717, 0.2301, 0.5735, 0.2294, 0.5987, 0.2029, 0.5995, 0.2301, 0.5735, 0.2633, 0.5738, 0.2617, 0.5988, 0.2294, 0.5987, 0.2294, 0.5987, 0.2617, 0.5988, 0.262, 0.6312, 0.23, 0.6312, 0.2029, 0.5995, 0.2294, 0.5987, 0.23, 0.6312, 0.2045, 0.6322])
me_ground_itr.materials.append(mat_ground)
me_ground_itr.use_mirror_vertex_groups = False
me_ground_itr.update()
me_ground_top = bpy.data.meshes.new('Ground_Top')
me_ground_top.from_pydata([(-0.5, -0.08333, -0.08333), (5.431e-08, -0.08333, -0.08333), (0.5, -0.08333, -0.08333), (-0.5, -0.5, 0.0), (3.258e-07, -0.5, 0.0), (0.5, -0.5, 0.0), (-0.5, -3.258e-07, -0.5), (-0.5, -2.066e-07, -1.0), (9.313e-10, 6.069e-16, -0.5), (-7.769e-14, 1.192e-07, -1.0), (0.5, 3.258e-07, -0.5), (0.5, 4.451e-07, -1.0), (-0.25, -0.08333, -0.08333), (0.25, -0.08333, -0.08333), (-0.25, -0.5, 5.96e-08), (0.25, -0.5, 5.96e-08), (0.5, -0.2604, -0.01042), (1.697e-07, -0.2604, -0.01042), (-0.5, -0.2604, -0.01042), (-0.5, -0.01042, -0.2604), (-0.5, -3.258e-07, -0.75), (7.254e-09, -0.01042, -0.2604), (9.313e-10, 6.069e-16, -0.75), (0.5, -0.01042, -0.2604), (0.5, 3.258e-07, -0.75), (0.25, 2.821e-07, -1.0), (0.25, 1.629e-07, -0.5), (-0.25, -4.371e-08, -1.0), (-0.25, -1.629e-07, -0.5), (0.25, -0.2604, -0.01042), (-0.25, -0.2604, -0.01042), (-0.25, -0.01042, -0.2604), (0.25, -0.01042, -0.2604), (0.25, 1.629e-07, -0.75), (-0.25, -1.629e-07, -0.75)], [], [(2, 13, 29, 16), (13, 1, 17, 29), (29, 17, 4, 15), (16, 29, 15, 5), (1, 12, 30, 17), (12, 0, 18, 30), (30, 18, 3, 14), (17, 30, 14, 4), (6, 19, 31, 28), (19, 0, 12, 31), (31, 12, 1, 21), (28, 31, 21, 8), (8, 21, 32, 26), (21, 1, 13, 32), (32, 13, 2, 23), (26, 32, 23, 10), (9, 22, 33, 25), (22, 8, 26, 33), (33, 26, 10, 24), (25, 33, 24, 11), (7, 20, 34, 27), (20, 6, 28, 34), (34, 28, 8, 22), (27, 34, 22, 9)])
me_ground_top.polygons.foreach_set('use_smooth', [True] * 24)
_uv = me_ground_top.uv_layers.new(name='UVMap')
_uv.uv.foreach_set('vector', [0.8154, 0.8533, 0.8154, 0.8195, 0.841, 0.8195, 0.841, 0.8533, 0.8154, 0.8195, 0.8154, 0.7856, 0.841, 0.7856, 0.841, 0.8195, 0.841, 0.8195, 0.841, 0.7856, 0.873, 0.7856, 0.873, 0.8195, 0.841, 0.8533, 0.841, 0.8195, 0.873, 0.8195, 0.873, 0.8533, 0.8154, 0.7856, 0.8154, 0.7518, 0.841, 0.7518, 0.841, 0.7856, 0.8154, 0.7518, 0.8154, 0.7179, 0.841, 0.7179, 0.841, 0.7518, 0.841, 0.7518, 0.841, 0.7179, 0.873, 0.7179, 0.873, 0.7518, 0.841, 0.7856, 0.841, 0.7518, 0.873, 0.7518, 0.873, 0.7856, 0.4261, 0.6818, 0.3937, 0.6818, 0.3937, 0.648, 0.4261, 0.648, 0.3937, 0.6818, 0.3688, 0.6818, 0.3688, 0.648, 0.3937, 0.648, 0.3937, 0.648, 0.3688, 0.648, 0.3688, 0.6141, 0.3937, 0.6141, 0.4261, 0.648, 0.3937, 0.648, 0.3937, 0.6141, 0.4261, 0.6141, 0.4261, 0.6141, 0.3937, 0.6141, 0.3937, 0.5802, 0.4261, 0.5802, 0.3937, 0.6141, 0.3688, 0.6141, 0.3688, 0.5802, 0.3937, 0.5802, 0.3937, 0.5802, 0.3688, 0.5802, 0.3688, 0.5464, 0.3937, 0.5464, 0.4261, 0.5802, 0.3937, 0.5802, 0.3937, 0.5464, 0.4261, 0.5464, 0.4934, 0.6141, 0.4597, 0.6141, 0.4597, 0.5802, 0.4934, 0.5802, 0.4597, 0.6141, 0.4261, 0.6141, 0.4261, 0.5802, 0.4597, 0.5802, 0.4597, 0.5802, 0.4261, 0.5802, 0.4261, 0.5464, 0.4597, 0.5464, 0.4934, 0.5802, 0.4597, 0.5802, 0.4597, 0.5464, 0.4934, 0.5464, 0.4934, 0.6818, 0.4597, 0.6818, 0.4597, 0.648, 0.4934, 0.648, 0.4597, 0.6818, 0.4261, 0.6818, 0.4261, 0.648, 0.4597, 0.648, 0.4597, 0.648, 0.4261, 0.648, 0.4261, 0.6141, 0.4597, 0.6141, 0.4934, 0.648, 0.4597, 0.648, 0.4597, 0.6141, 0.4934, 0.6141])
me_ground_top.materials.append(mat_ground)
me_ground_top.use_mirror_vertex_groups = False
me_ground_top.update()
me_ground_itl = bpy.data.meshes.new('Ground_ITL')
me_ground_itl.from_pydata([(-0.5, 0.5, 0.0), (-0.5, -0.5, 0.0), (-0.5, -2.662e-07, 0.0), (-2.662e-07, 0.5, 0.0), (0.5, 0.5, 0.0), (5.96e-08, 5.96e-08, -0.06), (0.5, 0.08333, -0.08333), (-0.08333, -0.5, -0.08333), (0.5, 3.258e-07, -0.5), (4.451e-07, -0.5, -0.5), (0.08333, -0.08333, -0.5), (3.854e-07, -0.5, -1.0), (0.5, 3.854e-07, -1.0), (0.08333, -0.08333, -1.0), (-0.5, 0.25, 0.0), (-0.5, -0.25, 0.0), (-0.25, 0.5, 0.0), (0.25, 0.5, 0.0), (-0.2517, -1.044e-07, -0.006181), (0.2517, 0.07465, -0.08083), (-0.2604, -0.5, -0.01042), (0.07465, -0.07465, -0.2579), (4.451e-07, -0.5, -0.75), (-0.07465, -0.2517, -0.08083), (0.5, 0.2604, -0.01042), (-4.484e-08, 0.2517, -0.006181), (0.2604, -0.01042, -0.5), (0.01042, -0.2604, -0.5), (0.5, 3.258e-07, -0.75), (0.5, 0.01042, -0.2604), (0.01042, -0.2604, -1.0), (-0.01042, -0.5, -0.2604), (0.08333, -0.08333, -0.75), (0.2604, -0.01042, -1.0), (-0.25, 0.25, -0.001111), (-0.2587, -0.25, -0.009792), (0.2604, -0.01042, -0.75), (0.01042, -0.2604, -0.75), (0.25, 0.2587, -0.009792), (0.2587, 1.686e-07, -0.2598), (2.282e-07, -0.2587, -0.2598)], [], [(3, 16, 34, 25), (16, 0, 14, 34), (34, 14, 2, 18), (25, 34, 18, 5), (5, 18, 35, 23), (18, 2, 15, 35), (35, 15, 1, 20), (23, 35, 20, 7), (8, 26, 36, 28), (26, 10, 32, 36), (36, 32, 13, 33), (28, 36, 33, 12), (10, 27, 37, 32), (27, 9, 22, 37), (37, 22, 11, 30), (32, 37, 30, 13), (4, 17, 38, 24), (17, 3, 25, 38), (38, 25, 5, 19), (24, 38, 19, 6), (6, 19, 39, 29), (19, 5, 21, 39), (39, 21, 10, 26), (29, 39, 26, 8), (5, 23, 40, 21), (23, 7, 31, 40), (40, 31, 9, 27), (21, 40, 27, 10)])
me_ground_itl.polygons.foreach_set('use_smooth', [True] * 28)
_k = {(2, 14): 1.0, (0, 14): 1.0, (1, 15): 1.0, (2, 15): 1.0, (0, 16): 1.0, (3, 16): 1.0, (3, 17): 1.0, (4, 17): 1.0}
me_ground_itl.attributes.new('crease_edge', 'FLOAT', 'EDGE').data.foreach_set('value', [_k.get((min(e.vertices), max(e.vertices)), 0.0) for e in me_ground_itl.edges])
_uv = me_ground_itl.uv_layers.new(name='UVMap')
_uv.uv.foreach_set('vector', [0.4372, 0.1956, 0.4709, 0.1959, 0.4709, 0.2296, 0.4371, 0.2292, 0.4709, 0.1959, 0.5047, 0.1961, 0.5047, 0.2299, 0.4709, 0.2296, 0.4709, 0.2296, 0.5047, 0.2299, 0.5047, 0.2636, 0.4711, 0.2634, 0.4371, 0.2292, 0.4709, 0.2296, 0.4711, 0.2634, 0.4365, 0.2638, 0.4365, 0.2638, 0.4711, 0.2634, 0.472, 0.2972, 0.4464, 0.2981, 0.4711, 0.2634, 0.5047, 0.2636, 0.5047, 0.2973, 0.472, 0.2972, 0.472, 0.2972, 0.5047, 0.2973, 0.5047, 0.3311, 0.4722, 0.331, 0.4464, 0.2981, 0.472, 0.2972, 0.4722, 0.331, 0.4475, 0.3316, 0.7197, 0.07913, 0.7517, 0.07912, 0.7511, 0.1128, 0.7191, 0.1128, 0.7517, 0.07912, 0.7772, 0.08013, 0.7766, 0.1138, 0.7511, 0.1128, 0.7511, 0.1128, 0.7766, 0.1138, 0.776, 0.1474, 0.7505, 0.1464, 0.7191, 0.1128, 0.7511, 0.1128, 0.7505, 0.1464, 0.7184, 0.1464, 0.0294, 0.6332, 0.05491, 0.6322, 0.05555, 0.6658, 0.03004, 0.6668, 0.05491, 0.6322, 0.08693, 0.6322, 0.08757, 0.6658, 0.05555, 0.6658, 0.05555, 0.6658, 0.08757, 0.6658, 0.08821, 0.6995, 0.05619, 0.6995, 0.03004, 0.6668, 0.05555, 0.6658, 0.05619, 0.6995, 0.03068, 0.7005, 0.3697, 0.1952, 0.4034, 0.1954, 0.4033, 0.2281, 0.3696, 0.2276, 0.4034, 0.1954, 0.4372, 0.1956, 0.4371, 0.2292, 0.4033, 0.2281, 0.4033, 0.2281, 0.4371, 0.2292, 0.4365, 0.2638, 0.4023, 0.2537, 0.3696, 0.2276, 0.4033, 0.2281, 0.4023, 0.2537, 0.3688, 0.2523, 0.7184, 0.02178, 0.7516, 0.02141, 0.7523, 0.04664, 0.72, 0.04674, 0.7516, 0.02141, 0.7871, 0.01959, 0.7788, 0.04742, 0.7523, 0.04664, 0.7523, 0.04664, 0.7788, 0.04742, 0.7772, 0.08013, 0.7517, 0.07912, 0.72, 0.04674, 0.7523, 0.04664, 0.7517, 0.07912, 0.7197, 0.07913, 0.01959, 0.5727, 0.05508, 0.5745, 0.05436, 0.5997, 0.02788, 0.6005, 0.05508, 0.5745, 0.08821, 0.5749, 0.08661, 0.5998, 0.05436, 0.5997, 0.05436, 0.5997, 0.08661, 0.5998, 0.08693, 0.6322, 0.05491, 0.6322, 0.02788, 0.6005, 0.05436, 0.5997, 0.05491, 0.6322, 0.0294, 0.6332])
me_ground_itl.materials.append(mat_ground)
me_ground_itl.use_mirror_vertex_groups = False
me_ground_itl.update()
me_ground_ibl = bpy.data.meshes.new('Ground_IBL')
me_ground_ibl.from_pydata([(-0.5, -0.5, 0.0), (0.5, -0.5, 0.0), (3.477e-07, -0.5, 0.0), (-0.5, -3.477e-07, 0.0), (-0.5, 0.5, 0.0), (-5.96e-08, 5.96e-08, -0.06), (-0.08333, 0.5, -0.08333), (0.5, -0.08333, -0.08333), (-4.073e-07, 0.5, -0.5), (0.5, 5.265e-07, -0.5), (0.08333, 0.08333, -0.5), (0.5, 4.669e-07, -1.0), (-4.669e-07, 0.5, -1.0), (0.08333, 0.08333, -1.0), (-0.25, -0.5, 0.0), (0.25, -0.5, 0.0), (-0.5, -0.25, 0.0), (-0.5, 0.25, 0.0), (1.455e-07, -0.2517, -0.006181), (-0.07465, 0.2517, -0.08083), (0.5, -0.2604, -0.01042), (0.07465, 0.07465, -0.2579), (0.5, 5.265e-07, -0.75), (0.2517, -0.07465, -0.08083), (-0.2604, 0.5, -0.01042), (-0.2517, -8.586e-08, -0.006181), (0.01042, 0.2604, -0.5), (0.2604, 0.01042, -0.5), (-4.073e-07, 0.5, -0.75), (-0.01042, 0.5, -0.2604), (0.2604, 0.01042, -1.0), (0.5, -0.01042, -0.2604), (0.08333, 0.08333, -0.75), (0.01042, 0.2604, -1.0), (-0.25, -0.25, -0.001111), (0.25, -0.2587, -0.009792), (0.01042, 0.2604, -0.75), (0.2604, 0.01042, -0.75), (-0.2587, 0.25, -0.009792), (-2.107e-07, 0.2587, -0.2598), (0.2587, 2.703e-07, -0.2598)], [], [(3, 16, 34, 25), (16, 0, 14, 34), (34, 14, 2, 18), (25, 34, 18, 5), (5, 18, 35, 23), (18, 2, 15, 35), (35, 15, 1, 20), (23, 35, 20, 7), (8, 26, 36, 28), (26, 10, 32, 36), (36, 32, 13, 33), (28, 36, 33, 12), (10, 27, 37, 32), (27, 9, 22, 37), (37, 22, 11, 30), (32, 37, 30, 13), (4, 17, 38, 24), (17, 3, 25, 38), (38, 25, 5, 19), (24, 38, 19, 6), (6, 19, 39, 29), (19, 5, 21, 39), (39, 21, 10, 26), (29, 39, 26, 8), (5, 23, 40, 21), (23, 7, 31, 40), (40, 31, 9, 27), (21, 40, 27, 10)])
me_ground_ibl.polygons.foreach_set('use_smooth', [True] * 28)
_k = {(2, 14): 1.0, (0, 14): 1.0, (1, 15): 1.0, (2, 15): 1.0, (0, 16): 1.0, (3, 16): 1.0, (3, 17): 1.0, (4, 17): 1.0}
me_ground_ibl.attributes.new('crease_edge', 'FLOAT', 'EDGE').data.foreach_set('value', [_k.get((min(e.vertices), max(e.vertices)), 0.0) for e in me_ground_ibl.edges])
_uv = me_ground_ibl.uv_layers.new(name='UVMap')
_uv.uv.foreach_set('vector', [0.4372, 0.3712, 0.4709, 0.3715, 0.4709, 0.4052, 0.4371, 0.4048, 0.4709, 0.3715, 0.5047, 0.3717, 0.5047, 0.4055, 0.4709, 0.4052, 0.4709, 0.4052, 0.5047, 0.4055, 0.5047, 0.4392, 0.4711, 0.439, 0.4371, 0.4048, 0.4709, 0.4052, 0.4711, 0.439, 0.4365, 0.4394, 0.4365, 0.4394, 0.4711, 0.439, 0.472, 0.4728, 0.4464, 0.4737, 0.4711, 0.439, 0.5047, 0.4392, 0.5047, 0.4729, 0.472, 0.4728, 0.472, 0.4728, 0.5047, 0.4729, 0.5047, 0.5067, 0.4722, 0.5066, 0.4464, 0.4737, 0.472, 0.4728, 0.4722, 0.5066, 0.4475, 0.5072, 0.7089, 0.7698, 0.7409, 0.7698, 0.7403, 0.8035, 0.7083, 0.8035, 0.7409, 0.7698, 0.7665, 0.7708, 0.7658, 0.8045, 0.7403, 0.8035, 0.7403, 0.8035, 0.7658, 0.8045, 0.7652, 0.8381, 0.7397, 0.8371, 0.7083, 0.8035, 0.7403, 0.8035, 0.7397, 0.8371, 0.7076, 0.8371, 0.7175, 0.4293, 0.743, 0.4282, 0.7436, 0.4619, 0.7181, 0.4629, 0.743, 0.4282, 0.775, 0.4283, 0.7756, 0.4619, 0.7436, 0.4619, 0.7436, 0.4619, 0.7756, 0.4619, 0.7763, 0.4955, 0.7442, 0.4955, 0.7181, 0.4629, 0.7436, 0.4619, 0.7442, 0.4955, 0.7187, 0.4965, 0.3697, 0.3708, 0.4034, 0.371, 0.4033, 0.4037, 0.3696, 0.4032, 0.4034, 0.371, 0.4372, 0.3712, 0.4371, 0.4048, 0.4033, 0.4037, 0.4033, 0.4037, 0.4371, 0.4048, 0.4365, 0.4394, 0.4023, 0.4293, 0.3696, 0.4032, 0.4033, 0.4037, 0.4023, 0.4293, 0.3688, 0.4279, 0.7076, 0.7125, 0.7408, 0.7121, 0.7415, 0.7373, 0.7092, 0.7374, 0.7408, 0.7121, 0.7763, 0.7103, 0.768, 0.7381, 0.7415, 0.7373, 0.7415, 0.7373, 0.768, 0.7381, 0.7665, 0.7708, 0.7409, 0.7698, 0.7092, 0.7374, 0.7415, 0.7373, 0.7409, 0.7698, 0.7089, 0.7698, 0.7076, 0.3687, 0.7431, 0.3705, 0.7424, 0.3958, 0.7159, 0.3965, 0.7431, 0.3705, 0.7763, 0.3709, 0.7747, 0.3959, 0.7424, 0.3958, 0.7424, 0.3958, 0.7747, 0.3959, 0.775, 0.4283, 0.743, 0.4282, 0.7159, 0.3965, 0.7424, 0.3958, 0.743, 0.4282, 0.7175, 0.4293])
me_ground_ibl.materials.append(mat_ground)
me_ground_ibl.use_mirror_vertex_groups = False
me_ground_ibl.update()
me_ground_ibr = bpy.data.meshes.new('Ground_IBR')
me_ground_ibr.from_pydata([(0.5, -0.5, 0.0), (0.5, 0.5, 0.0), (0.5, 4.292e-07, 0.0), (4.292e-07, -0.5, 0.0), (-0.5, -0.5, 0.0), (-5.96e-08, -5.96e-08, -0.06), (-0.5, -0.08333, -0.08333), (0.08333, 0.5, -0.08333), (-0.5, -4.888e-07, -0.5), (-6.08e-07, 0.5, -0.5), (-0.08333, 0.08333, -0.5), (-5.484e-07, 0.5, -1.0), (-0.5, -5.484e-07, -1.0), (-0.08333, 0.08333, -1.0), (0.5, -0.25, 0.0), (0.5, 0.25, 0.0), (0.25, -0.5, 0.0), (-0.25, -0.5, 0.0), (0.2517, 1.865e-07, -0.006181), (-0.2517, -0.07465, -0.08083), (0.2604, 0.5, -0.01042), (-0.07465, 0.07465, -0.2579), (-6.08e-07, 0.5, -0.75), (0.07465, 0.2517, -0.08083), (-0.5, -0.2604, -0.01042), (1.269e-07, -0.2517, -0.006181), (-0.2604, 0.01042, -0.5), (-0.01042, 0.2604, -0.5), (-0.5, -4.888e-07, -0.75), (-0.5, -0.01042, -0.2604), (-0.01042, 0.2604, -1.0), (0.01042, 0.5, -0.2604), (-0.08333, 0.08333, -0.75), (-0.2604, 0.01042, -1.0), (0.25, -0.25, -0.001111), (0.2587, 0.25, -0.009792), (-0.2604, 0.01042, -0.75), (-0.01042, 0.2604, -0.75), (-0.25, -0.2587, -0.009792), (-0.2587, -2.529e-07, -0.2598), (-3.125e-07, 0.2587, -0.2598)], [], [(3, 16, 34, 25), (16, 0, 14, 34), (34, 14, 2, 18), (25, 34, 18, 5), (5, 18, 35, 23), (18, 2, 15, 35), (35, 15, 1, 20), (23, 35, 20, 7), (8, 26, 36, 28), (26, 10, 32, 36), (36, 32, 13, 33), (28, 36, 33, 12), (10, 27, 37, 32), (27, 9, 22, 37), (37, 22, 11, 30), (32, 37, 30, 13), (4, 17, 38, 24), (17, 3, 25, 38), (38, 25, 5, 19), (24, 38, 19, 6), (6, 19, 39, 29), (19, 5, 21, 39), (39, 21, 10, 26), (29, 39, 26, 8), (5, 23, 40, 21), (23, 7, 31, 40), (40, 31, 9, 27), (21, 40, 27, 10)])
me_ground_ibr.polygons.foreach_set('use_smooth', [True] * 28)
_k = {(2, 14): 1.0, (0, 14): 1.0, (1, 15): 1.0, (2, 15): 1.0, (0, 16): 1.0, (3, 16): 1.0, (3, 17): 1.0, (4, 17): 1.0}
me_ground_ibr.attributes.new('crease_edge', 'FLOAT', 'EDGE').data.foreach_set('value', [_k.get((min(e.vertices), max(e.vertices)), 0.0) for e in me_ground_ibr.edges])
_uv = me_ground_ibr.uv_layers.new(name='UVMap')
_uv.uv.foreach_set('vector', [0.088, 0.3975, 0.1217, 0.3978, 0.1217, 0.4315, 0.08793, 0.4311, 0.1217, 0.3978, 0.1555, 0.398, 0.1555, 0.4317, 0.1217, 0.4315, 0.1217, 0.4315, 0.1555, 0.4317, 0.1555, 0.4655, 0.1219, 0.4653, 0.08793, 0.4311, 0.1217, 0.4315, 0.1219, 0.4653, 0.08733, 0.4657, 0.08733, 0.4657, 0.1219, 0.4653, 0.1228, 0.4991, 0.09717, 0.4999, 0.1219, 0.4653, 0.1555, 0.4655, 0.1555, 0.4992, 0.1228, 0.4991, 0.1228, 0.4991, 0.1555, 0.4992, 0.1555, 0.5329, 0.123, 0.5328, 0.09717, 0.4999, 0.1228, 0.4991, 0.123, 0.5328, 0.09831, 0.5335, 0.5451, 0.7774, 0.5771, 0.7774, 0.5765, 0.8111, 0.5445, 0.8111, 0.5771, 0.7774, 0.6026, 0.7784, 0.602, 0.8121, 0.5765, 0.8111, 0.5765, 0.8111, 0.602, 0.8121, 0.6014, 0.8457, 0.5759, 0.8447, 0.5445, 0.8111, 0.5765, 0.8111, 0.5759, 0.8447, 0.5438, 0.8447, 0.7175, 0.6039, 0.743, 0.6028, 0.7436, 0.6365, 0.7181, 0.6375, 0.743, 0.6028, 0.775, 0.6029, 0.7756, 0.6365, 0.7436, 0.6365, 0.7436, 0.6365, 0.7756, 0.6365, 0.7763, 0.6701, 0.7442, 0.6701, 0.7181, 0.6375, 0.7436, 0.6365, 0.7442, 0.6701, 0.7187, 0.6711, 0.02052, 0.3971, 0.05426, 0.3973, 0.05415, 0.43, 0.0204, 0.4295, 0.05426, 0.3973, 0.088, 0.3975, 0.08793, 0.4311, 0.05415, 0.43, 0.05415, 0.43, 0.08793, 0.4311, 0.08733, 0.4657, 0.05312, 0.4556, 0.0204, 0.4295, 0.05415, 0.43, 0.05312, 0.4556, 0.01959, 0.4542, 0.5438, 0.7201, 0.577, 0.7197, 0.5777, 0.745, 0.5454, 0.7451, 0.577, 0.7197, 0.6125, 0.7179, 0.6042, 0.7457, 0.5777, 0.745, 0.5777, 0.745, 0.6042, 0.7457, 0.6026, 0.7784, 0.5771, 0.7774, 0.5454, 0.7451, 0.5777, 0.745, 0.5771, 0.7774, 0.5451, 0.7774, 0.7076, 0.5433, 0.7431, 0.5451, 0.7424, 0.5704, 0.7159, 0.5711, 0.7431, 0.5451, 0.7763, 0.5455, 0.7747, 0.5705, 0.7424, 0.5704, 0.7424, 0.5704, 0.7747, 0.5705, 0.775, 0.6029, 0.743, 0.6028, 0.7159, 0.5711, 0.7424, 0.5704, 0.743, 0.6028, 0.7175, 0.6039])
me_ground_ibr.materials.append(mat_ground)
me_ground_ibr.use_mirror_vertex_groups = False
me_ground_ibr.update()
me_ground_base = bpy.data.meshes.new('Ground_Base')
me_ground_base.from_pydata([(-0.5, 0.5, -1.1), (-0.45, 0.45, -0.05), (0.5, 0.5, -1.1), (0.45, 0.45, -0.05), (-0.5, -0.5, -1.1), (-0.45, -0.45, -0.05), (0.5, -0.5, -1.1), (0.45, -0.45, -0.05), (-2.933e-07, 0.6, -1.1), (-2.434e-07, 0.5, 1.834e-08), (2.933e-07, -0.6, -1.1), (2.43e-07, -0.5, 1.822e-08), (0.6, 2.933e-07, -1.1), (0.5, 2.434e-07, 1.822e-08), (-0.6, -2.933e-07, -1.1), (-0.5, -2.432e-07, 1.822e-08), (-1.863e-09, -9.104e-16, 0.1), (-0.5, 0.5, -0.5), (0.5, 0.5, -0.5), (0.5, -0.5, -0.5), (-0.5, -0.5, -0.5), (2.914e-07, -0.6, -0.5), (-2.914e-07, 0.6, -0.5), (-0.6, -2.914e-07, -0.5), (0.6, 2.914e-07, -0.5), (-0.2875, 0.5875, -1.1), (-0.4914, 0.4914, -0.219), (0.281, 0.4914, -0.008565), (0.5, 0.5, -0.8), (0.5875, 0.2875, -1.1), (0.4914, -0.281, -0.008565), (0.5, -0.5, -0.8), (0.2875, -0.5875, -1.1), (-0.281, -0.4914, -0.008565), (-0.5, -0.5, -0.8), (-0.5875, -0.2875, -1.1), (-0.4914, 0.281, -0.008565), (0.2875, 0.5875, -1.1), (-0.281, 0.4914, -0.008565), (-0.2875, -0.5875, -1.1), (0.281, -0.4914, -0.008565), (1.387e-07, -0.2875, 0.0875), (2.914e-07, -0.6, -0.8), (-2.914e-07, 0.6, -0.8), (0.5875, -0.2875, -1.1), (0.4914, 0.281, -0.008565), (-0.5875, 0.2875, -1.1), (-0.4914, -0.281, -0.008565), (-1.415e-07, 0.2875, 0.0875), (0.2875, 1.405e-07, 0.0875), (-0.2875, -1.401e-07, 0.0875), (-0.6, -2.914e-07, -0.8), (0.6, 2.914e-07, -0.8), (-0.5, 0.5, -0.8), (0.4914, 0.4914, -0.219), (0.4914, -0.4914, -0.219), (-0.4914, -0.4914, -0.219), (2.862e-07, -0.5875, -0.2125), (-2.862e-07, 0.5875, -0.2125), (-0.5875, -2.862e-07, -0.2125), (0.5875, 2.862e-07, -0.2125), (0.5875, 0.2875, -0.5), (-0.5875, -0.2875, -0.5), (-0.2875, 0.5875, -0.5), (0.2875, -0.5875, -0.5), (-0.5875, 0.2875, -0.5), (-0.2875, -0.5875, -0.5), (0.5875, -0.2875, -0.5), (0.2875, 0.5875, -0.5), (0.2859, 0.5755, -0.2141), (0.5755, -0.2859, -0.2141), (-0.2859, -0.5755, -0.2141), (-0.5755, 0.2859, -0.2141), (-0.2859, 0.2859, 0.07546), (0.2859, 0.2859, 0.07546), (0.2859, -0.5755, -0.2141), (-0.2859, 0.5755, -0.2141), (0.2859, -0.2859, 0.07546), (-0.2859, -0.2859, 0.07546), (-0.5755, -0.2859, -0.2141), (0.5755, 0.2859, -0.2141), (0.5875, 0.2875, -0.8), (-0.5875, -0.2875, -0.8), (-0.2875, 0.5875, -0.8), (0.2875, -0.5875, -0.8), (-0.5875, 0.2875, -0.8), (-0.2875, -0.5875, -0.8), (0.5875, -0.2875, -0.8), (0.2875, 0.5875, -0.8)], [], [(22, 58, 69, 68), (58, 9, 27, 69), (69, 27, 3, 54), (68, 69, 54, 18), (24, 60, 70, 67), (60, 13, 30, 70), (70, 30, 7, 55), (67, 70, 55, 19), (21, 57, 71, 66), (57, 11, 33, 71), (71, 33, 5, 56), (66, 71, 56, 20), (23, 59, 72, 65), (59, 15, 36, 72), (72, 36, 1, 26), (65, 72, 26, 17), (16, 48, 73, 50), (48, 9, 38, 73), (73, 38, 1, 36), (50, 73, 36, 15), (13, 45, 74, 49), (45, 3, 27, 74), (74, 27, 9, 48), (49, 74, 48, 16), (19, 55, 75, 64), (55, 7, 40, 75), (75, 40, 11, 57), (64, 75, 57, 21), (17, 26, 76, 63), (26, 1, 38, 76), (76, 38, 9, 58), (63, 76, 58, 22), (7, 30, 77, 40), (30, 13, 49, 77), (77, 49, 16, 41), (40, 77, 41, 11), (11, 41, 78, 33), (41, 16, 50, 78), (78, 50, 15, 47), (33, 78, 47, 5), (20, 56, 79, 62), (56, 5, 47, 79), (79, 47, 15, 59), (62, 79, 59, 23), (18, 54, 80, 61), (54, 3, 45, 80), (80, 45, 13, 60), (61, 80, 60, 24), (2, 28, 81, 29), (28, 18, 61, 81), (81, 61, 24, 52), (29, 81, 52, 12), (4, 34, 82, 35), (34, 20, 62, 82), (82, 62, 23, 51), (35, 82, 51, 14), (0, 53, 83, 25), (53, 17, 63, 83), (83, 63, 22, 43), (25, 83, 43, 8), (6, 31, 84, 32), (31, 19, 64, 84), (84, 64, 21, 42), (32, 84, 42, 10), (14, 51, 85, 46), (51, 23, 65, 85), (85, 65, 17, 53), (46, 85, 53, 0), (10, 42, 86, 39), (42, 21, 66, 86), (86, 66, 20, 34), (39, 86, 34, 4), (12, 52, 87, 44), (52, 24, 67, 87), (87, 67, 19, 31), (44, 87, 31, 6), (8, 43, 88, 37), (43, 22, 68, 88), (88, 68, 18, 28), (37, 88, 28, 2)])
me_ground_base.polygons.foreach_set('use_smooth', [True] * 80)
_uv = me_ground_base.uv_layers.new(name='UVMap')
_uv.uv.foreach_set('vector', [0.0873, 0.08834, 0.0873, 0.04945, 0.126, 0.0495, 0.1262, 0.08817, 0.0873, 0.04945, 0.0873, 0.01959, 0.1254, 0.02062, 0.126, 0.0495, 0.126, 0.0495, 0.1254, 0.02062, 0.1482, 0.02561, 0.1538, 0.04896, 0.1262, 0.08817, 0.126, 0.0495, 0.1538, 0.04896, 0.155, 0.08692, 0.2619, 0.08834, 0.2619, 0.04945, 0.3006, 0.0495, 0.3008, 0.08817, 0.2619, 0.04945, 0.2619, 0.01959, 0.2999, 0.02062, 0.3006, 0.0495, 0.3006, 0.0495, 0.2999, 0.02062, 0.3228, 0.02561, 0.3284, 0.04896, 0.3008, 0.08817, 0.3006, 0.0495, 0.3284, 0.04896, 0.3296, 0.08692, 0.0873, 0.2771, 0.0873, 0.2382, 0.126, 0.2382, 0.1262, 0.2769, 0.0873, 0.2382, 0.0873, 0.2083, 0.1254, 0.2094, 0.126, 0.2382, 0.126, 0.2382, 0.1254, 0.2094, 0.1482, 0.2143, 0.1538, 0.2377, 0.1262, 0.2769, 0.126, 0.2382, 0.1538, 0.2377, 0.155, 0.2757, 0.2619, 0.2771, 0.2619, 0.2382, 0.3006, 0.2382, 0.3008, 0.2769, 0.2619, 0.2382, 0.2619, 0.2083, 0.2999, 0.2094, 0.3006, 0.2382, 0.3006, 0.2382, 0.2999, 0.2094, 0.3228, 0.2143, 0.3284, 0.2377, 0.3008, 0.2769, 0.3006, 0.2382, 0.3284, 0.2377, 0.3296, 0.2757, 0.6115, 0.2619, 0.5726, 0.263, 0.5716, 0.2243, 0.6103, 0.2229, 0.5726, 0.263, 0.5438, 0.2639, 0.5438, 0.2258, 0.5716, 0.2243, 0.5716, 0.2243, 0.5438, 0.2258, 0.5488, 0.2028, 0.5715, 0.1965, 0.6103, 0.2229, 0.5716, 0.2243, 0.5715, 0.1965, 0.6095, 0.1942, 0.6136, 0.3295, 0.5755, 0.3295, 0.574, 0.3017, 0.6127, 0.3008, 0.5755, 0.3295, 0.5525, 0.3246, 0.5462, 0.3019, 0.574, 0.3017, 0.574, 0.3017, 0.5462, 0.3019, 0.5438, 0.2639, 0.5726, 0.263, 0.6127, 0.3008, 0.574, 0.3017, 0.5726, 0.263, 0.6115, 0.2619, 0.01959, 0.2757, 0.02075, 0.2377, 0.04858, 0.2382, 0.04836, 0.2769, 0.02075, 0.2377, 0.02636, 0.2143, 0.04924, 0.2094, 0.04858, 0.2382, 0.04858, 0.2382, 0.04924, 0.2094, 0.0873, 0.2083, 0.0873, 0.2382, 0.04836, 0.2769, 0.04858, 0.2382, 0.0873, 0.2382, 0.0873, 0.2771, 0.01959, 0.08692, 0.02075, 0.04896, 0.04858, 0.0495, 0.04836, 0.08817, 0.02075, 0.04896, 0.02636, 0.02561, 0.04924, 0.02062, 0.04858, 0.0495, 0.04858, 0.0495, 0.04924, 0.02062, 0.0873, 0.01959, 0.0873, 0.04945, 0.04836, 0.08817, 0.04858, 0.0495, 0.0873, 0.04945, 0.0873, 0.08834, 0.6743, 0.3209, 0.6516, 0.3272, 0.6514, 0.2994, 0.6792, 0.2979, 0.6516, 0.3272, 0.6136, 0.3295, 0.6127, 0.3008, 0.6514, 0.2994, 0.6514, 0.2994, 0.6127, 0.3008, 0.6115, 0.2619, 0.6504, 0.2607, 0.6792, 0.2979, 0.6514, 0.2994, 0.6504, 0.2607, 0.6792, 0.2598, 0.6792, 0.2598, 0.6504, 0.2607, 0.649, 0.222, 0.6769, 0.2218, 0.6504, 0.2607, 0.6115, 0.2619, 0.6103, 0.2229, 0.649, 0.222, 0.649, 0.222, 0.6103, 0.2229, 0.6095, 0.1942, 0.6475, 0.1942, 0.6769, 0.2218, 0.649, 0.222, 0.6475, 0.1942, 0.6706, 0.1991, 0.1942, 0.2757, 0.1953, 0.2377, 0.2232, 0.2382, 0.223, 0.2769, 0.1953, 0.2377, 0.201, 0.2143, 0.2238, 0.2094, 0.2232, 0.2382, 0.2232, 0.2382, 0.2238, 0.2094, 0.2619, 0.2083, 0.2619, 0.2382, 0.223, 0.2769, 0.2232, 0.2382, 0.2619, 0.2382, 0.2619, 0.2771, 0.1942, 0.08692, 0.1953, 0.04896, 0.2232, 0.0495, 0.223, 0.08817, 0.1953, 0.04896, 0.201, 0.02561, 0.2238, 0.02062, 0.2232, 0.0495, 0.2232, 0.0495, 0.2238, 0.02062, 0.2619, 0.01959, 0.2619, 0.04945, 0.223, 0.08817, 0.2232, 0.0495, 0.2619, 0.04945, 0.2619, 0.08834, 0.1942, 0.1677, 0.1942, 0.1273, 0.223, 0.1286, 0.223, 0.169, 0.1942, 0.1273, 0.1942, 0.08692, 0.223, 0.08817, 0.223, 0.1286, 0.223, 0.1286, 0.223, 0.08817, 0.2619, 0.08834, 0.2619, 0.1287, 0.223, 0.169, 0.223, 0.1286, 0.2619, 0.1287, 0.2619, 0.1691, 0.1942, 0.3565, 0.1942, 0.3161, 0.223, 0.3173, 0.223, 0.3577, 0.1942, 0.3161, 0.1942, 0.2757, 0.223, 0.2769, 0.223, 0.3173, 0.223, 0.3173, 0.223, 0.2769, 0.2619, 0.2771, 0.2619, 0.3175, 0.223, 0.3577, 0.223, 0.3173, 0.2619, 0.3175, 0.2619, 0.3579, 0.01959, 0.1677, 0.01959, 0.1273, 0.04836, 0.1286, 0.04836, 0.169, 0.01959, 0.1273, 0.01959, 0.08692, 0.04836, 0.08817, 0.04836, 0.1286, 0.04836, 0.1286, 0.04836, 0.08817, 0.0873, 0.08834, 0.0873, 0.1287, 0.04836, 0.169, 0.04836, 0.1286, 0.0873, 0.1287, 0.0873, 0.1691, 0.01959, 0.3565, 0.01959, 0.3161, 0.04836, 0.3173, 0.04836, 0.3577, 0.01959, 0.3161, 0.01959, 0.2757, 0.04836, 0.2769, 0.04836, 0.3173, 0.04836, 0.3173, 0.04836, 0.2769, 0.0873, 0.2771, 0.0873, 0.3175, 0.04836, 0.3577, 0.04836, 0.3173, 0.0873, 0.3175, 0.0873, 0.3579, 0.2619, 0.3579, 0.2619, 0.3175, 0.3008, 0.3173, 0.3008, 0.3577, 0.2619, 0.3175, 0.2619, 0.2771, 0.3008, 0.2769, 0.3008, 0.3173, 0.3008, 0.3173, 0.3008, 0.2769, 0.3296, 0.2757, 0.3296, 0.3161, 0.3008, 0.3577, 0.3008, 0.3173, 0.3296, 0.3161, 0.3296, 0.3565, 0.0873, 0.3579, 0.0873, 0.3175, 0.1262, 0.3173, 0.1262, 0.3577, 0.0873, 0.3175, 0.0873, 0.2771, 0.1262, 0.2769, 0.1262, 0.3173, 0.1262, 0.3173, 0.1262, 0.2769, 0.155, 0.2757, 0.155, 0.3161, 0.1262, 0.3577, 0.1262, 0.3173, 0.155, 0.3161, 0.155, 0.3565, 0.2619, 0.1691, 0.2619, 0.1287, 0.3008, 0.1286, 0.3008, 0.169, 0.2619, 0.1287, 0.2619, 0.08834, 0.3008, 0.08817, 0.3008, 0.1286, 0.3008, 0.1286, 0.3008, 0.08817, 0.3296, 0.08692, 0.3296, 0.1273, 0.3008, 0.169, 0.3008, 0.1286, 0.3296, 0.1273, 0.3296, 0.1677, 0.0873, 0.1691, 0.0873, 0.1287, 0.1262, 0.1286, 0.1262, 0.169, 0.0873, 0.1287, 0.0873, 0.08834, 0.1262, 0.08817, 0.1262, 0.1286, 0.1262, 0.1286, 0.1262, 0.08817, 0.155, 0.08692, 0.155, 0.1273, 0.1262, 0.169, 0.1262, 0.1286, 0.155, 0.1273, 0.155, 0.1677])
me_ground_base.materials.append(mat_ground)
me_ground_base.update()

# ---- objects
ob_ground_center = bpy.data.objects.new('Ground_Center', me_ground_center)
ob_ground_right = bpy.data.objects.new('Ground_Right', me_ground_left)
ob_ground_br = bpy.data.objects.new('Ground_BR', me_ground_br)
ob_ground_tr = bpy.data.objects.new('Ground_TR', me_ground_tr)
ob_ground_left_001 = bpy.data.objects.new('Ground_Left.001', me_ground_right)
ob_ground_bottom = bpy.data.objects.new('Ground_Bottom', me_ground_bottom)
ob_ground_tl = bpy.data.objects.new('Ground_TL', me_ground_tl)
ob_ground_bl = bpy.data.objects.new('Ground_BL', me_ground_bl)
ob_ground_itr = bpy.data.objects.new('Ground_ITR', me_ground_itr)
ob_ground_top = bpy.data.objects.new('Ground_Top', me_ground_top)
ob_ground_itl = bpy.data.objects.new('Ground_ITL', me_ground_itl)
ob_ground_ibl = bpy.data.objects.new('Ground_IBL', me_ground_ibl)
ob_ground_ibr = bpy.data.objects.new('Ground_IBR', me_ground_ibr)
ob_ground_base = bpy.data.objects.new('Ground_Base', me_ground_base)
ob_point = bpy.data.objects.new('Point', light_point)

# ---- transforms, parenting, visibility, modifiers, constraints
ob_ground_center.location = (1.5, 1.5, 1.066e-14)
ob_ground_center.lock_rotations_4d = False
ob_ground_center.empty_display_type = 'ARROWS'
ob_ground_center.lineart.crease_threshold = 0.0
ob_ground_right.location = (2.5, 1.5, 1.066e-14)
ob_ground_right.lock_rotations_4d = False
ob_ground_right.empty_display_type = 'ARROWS'
ob_ground_right.lineart.crease_threshold = 0.0
ob_ground_br.location = (2.5, 0.5, -0.5)
ob_ground_br.lock_rotations_4d = False
ob_ground_br.empty_display_type = 'ARROWS'
ob_ground_br.lineart.crease_threshold = 0.0
ob_ground_tr.location = (2.5, 2.5, -0.5)
ob_ground_tr.lock_rotations_4d = False
ob_ground_tr.empty_display_type = 'ARROWS'
ob_ground_tr.lineart.crease_threshold = 0.0
_vg = ob_ground_tr.vertex_groups.new(name='Group')
ob_ground_left_001.location = (0.5, 1.5, 1.066e-14)
ob_ground_left_001.lock_rotations_4d = False
ob_ground_left_001.empty_display_type = 'ARROWS'
ob_ground_left_001.lineart.crease_threshold = 0.0
ob_ground_bottom.location = (1.5, 0.5, 1.066e-14)
ob_ground_bottom.lock_rotations_4d = False
ob_ground_bottom.empty_display_type = 'ARROWS'
ob_ground_bottom.lineart.crease_threshold = 0.0
ob_ground_tl.location = (0.5, 2.5, -0.5)
ob_ground_tl.lock_rotations_4d = False
ob_ground_tl.empty_display_type = 'ARROWS'
ob_ground_tl.lineart.crease_threshold = 0.0
ob_ground_bl.location = (0.5, 0.5, -0.5)
ob_ground_bl.lock_rotations_4d = False
ob_ground_bl.empty_display_type = 'ARROWS'
ob_ground_bl.lineart.crease_threshold = 0.0
ob_ground_itr.location = (1.5, 4.5, 5.96e-08)
ob_ground_itr.rotation_euler = (0.0, -0.0, 3.142)
ob_ground_itr.lock_rotations_4d = False
ob_ground_itr.empty_display_type = 'ARROWS'
ob_ground_itr.lineart.crease_threshold = 0.0
ob_ground_top.location = (1.5, 2.5, 1.066e-14)
ob_ground_top.lock_rotations_4d = False
ob_ground_top.empty_display_type = 'ARROWS'
ob_ground_top.lineart.crease_threshold = 0.0
ob_ground_itl.location = (0.5, 4.5, 5.96e-08)
ob_ground_itl.rotation_euler = (0.0, -0.0, 3.142)
ob_ground_itl.lock_rotations_4d = False
ob_ground_itl.empty_display_type = 'ARROWS'
ob_ground_itl.lineart.crease_threshold = 0.0
ob_ground_ibl.location = (0.5, 3.5, 5.96e-08)
ob_ground_ibl.rotation_euler = (0.0, -0.0, 3.142)
ob_ground_ibl.lock_rotations_4d = False
ob_ground_ibl.empty_display_type = 'ARROWS'
ob_ground_ibl.lineart.crease_threshold = 0.0
ob_ground_ibr.location = (1.5, 3.5, 5.96e-08)
ob_ground_ibr.rotation_euler = (0.0, -0.0, 3.142)
ob_ground_ibr.lock_rotations_4d = False
ob_ground_ibr.empty_display_type = 'ARROWS'
ob_ground_ibr.lineart.crease_threshold = 0.0
ob_ground_base.location = (2.5, 3.5, 5.96e-08)
ob_point.location = (-1.5, 2.5, 1.986)

# ---- collection membership
col_collection.objects.link(ob_ground_center)
col_collection.objects.link(ob_ground_right)
col_collection.objects.link(ob_ground_br)
col_collection.objects.link(ob_ground_tr)
col_collection.objects.link(ob_ground_left_001)
col_collection.objects.link(ob_ground_bottom)
col_collection.objects.link(ob_ground_tl)
col_collection.objects.link(ob_ground_bl)
col_collection.objects.link(ob_ground_itr)
col_collection.objects.link(ob_ground_top)
col_collection.objects.link(ob_ground_itl)
col_collection.objects.link(ob_ground_ibl)
col_collection.objects.link(ob_ground_ibr)
col_collection.objects.link(ob_ground_base)
col_collection.objects.link(ob_point)

# ---- scene / render settings (as saved in the file)
scene.frame_start = 1; scene.frame_end = 250; scene.frame_set(15)
scene.render.engine = 'BLENDER_EEVEE_NEXT'
bpy.context.view_layer.update()

# ---- added for rendering (the .blend has no active camera): camera
cam_auto = bpy.data.cameras.new('AutoCamera')
cam_auto.lens = 50.0
cam_auto.sensor_width = 36.0
cam_auto.clip_end = 1000.0
ob_auto_camera = bpy.data.objects.new('AutoCamera', cam_auto)
scene.collection.objects.link(ob_auto_camera)
ob_auto_camera.location = (6.7263, -3.46156, 3.64104)
ob_auto_camera.rotation_euler = (1.09748, -7.21219e-08, 0.694738)
scene.camera = ob_auto_camera
bpy.context.view_layer.update()
